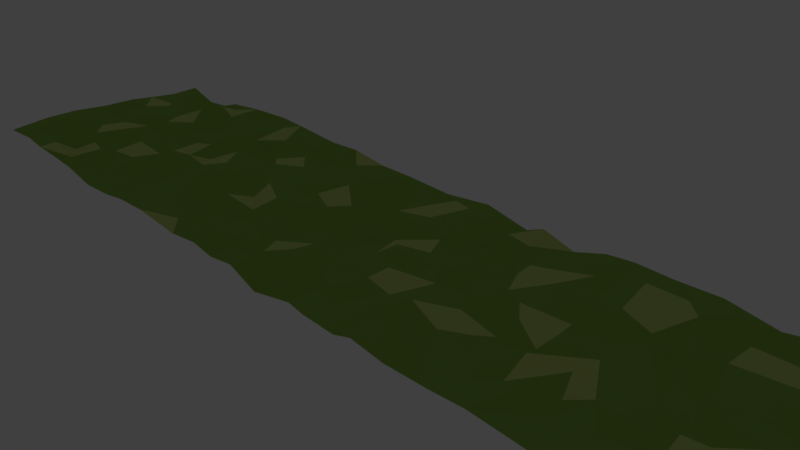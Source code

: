 # Source: normal_biome_terrain.blend  (saved by Blender 2.79.0; exported with 4.5.12 LTS)
import bpy
from mathutils import Matrix  # noqa: F401  (used for matrix-valued properties, if any)

bpy.ops.wm.read_factory_settings(use_empty=True)
scene = bpy.context.scene
scene.name = 'Scene'

# ---- collections
col_collection_1 = bpy.data.collections.new('Collection 1'); scene.collection.children.link(col_collection_1)
col_collection_2 = bpy.data.collections.new('Collection 2'); scene.collection.children.link(col_collection_2)
col_collection_2.hide_render = True
col_collection_2.hide_viewport = True

# ---- materials (node trees are filled in below, after node groups)
mat_normal_grass = bpy.data.materials.new('normal grass')
mat_normal_grass.alpha_threshold = 0.0
mat_normal_grass.roughness = 0.5
mat_yellowish_grass = bpy.data.materials.new('yellowish grass')
mat_yellowish_grass.alpha_threshold = 0.0
mat_yellowish_grass.roughness = 0.5

# ---- material node trees
mat_normal_grass.use_nodes = True; mat_normal_grass.node_tree.nodes.clear()
_N = mat_normal_grass.node_tree.nodes; _L = mat_normal_grass.node_tree.links
n0 = _N.new('ShaderNodeOutputMaterial'); n0.name = 'Material Output'; n0.location = (300, 300)
n1 = _N.new('ShaderNodeBsdfDiffuse'); n1.name = 'Diffuse BSDF'; n1.location = (10, 300)
n1.inputs[0].default_value = (0.2764, 0.4672, 0.08379, 1.0)
_L.new(n1.outputs[0], n0.inputs[0])
n0.is_active_output = True
mat_yellowish_grass.use_nodes = True; mat_yellowish_grass.node_tree.nodes.clear()
_N = mat_yellowish_grass.node_tree.nodes; _L = mat_yellowish_grass.node_tree.links
n0 = _N.new('ShaderNodeOutputMaterial'); n0.name = 'Material Output'; n0.location = (300, 300)
n1 = _N.new('ShaderNodeBsdfDiffuse'); n1.name = 'Diffuse BSDF'; n1.location = (10, 300)
n1.inputs[0].default_value = (0.5483, 0.6738, 0.1918, 1.0)
_L.new(n1.outputs[0], n0.inputs[0])
n0.is_active_output = True

# ---- world
world_world = bpy.data.worlds.new('World'); scene.world = world_world
world_world.color = (0.05088, 0.05088, 0.05088)
world_world.use_sun_shadow = False
world_world.sun_shadow_jitter_overblur = 0.0
world_world.cycles.sampling_method = 'MANUAL'

# ---- cameras
cam_camera_001 = bpy.data.cameras.new('Camera.001')
cam_camera_001.clip_end = 100.0
cam_camera_001.lens = 35.0
cam_camera_001.sensor_width = 32.0
cam_camera_001.sensor_height = 18.0
cam_camera_001.ortho_scale = 7.314
cam_camera_001.dof.focus_distance = 0.0
cam_camera = bpy.data.cameras.new('Camera')
cam_camera.clip_end = 100.0
cam_camera.lens = 35.0
cam_camera.sensor_width = 32.0
cam_camera.sensor_height = 18.0
cam_camera.ortho_scale = 7.314
cam_camera.dof.focus_distance = 0.0

# ---- lights
light_lamp_001 = bpy.data.lights.new('Lamp.001', 'POINT')
light_lamp_001.transmission_factor = 0.0
light_lamp_001.cutoff_distance = 30.0
light_lamp_001.energy = 100.0
light_lamp_001.shadow_buffer_clip_start = 1.001
light_lamp_001.shadow_soft_size = 0.1
light_lamp_001.shadow_maximum_resolution = 0.006
light_lamp_001.use_absolute_resolution = True
light_lamp = bpy.data.lights.new('Lamp', 'POINT')
light_lamp.transmission_factor = 0.0
light_lamp.cutoff_distance = 30.0
light_lamp.energy = 100.0
light_lamp.shadow_buffer_clip_start = 1.001
light_lamp.shadow_soft_size = 0.1
light_lamp.shadow_maximum_resolution = 0.006
light_lamp.use_absolute_resolution = True

# ---- meshes
me_plane = bpy.data.meshes.new('Plane')
me_plane.from_pydata([(1.75, -3.312, 0.3126), (-1.146, 6.999, 0.3194), (1.752, 2.836, 0.2689), (-1.75, 3.255, 0.241), (1.749, 3.129, 0.2889), (0.4803, 6.999, 0.2709), (-0.07662, 3.113, 0.3523), (-0.2209, -0.3876, 0.2524), (-0.03967, -4.673, 0.2435), (1.267, -2.569, 0.2456), (1.093, 2.738, 0.229), (-1.571, 3.087, 0.249), (1.748, 7.004, 0.2189), (1.752, 6.017, 0.1048), (-0.8417, 5.788, 0.3001), (-0.9234, 0.3596, 0.2682), (0.4538, 0.009224, 0.1941), (-0.3164, -1.503, 0.3259), (1.185, -1.349, 0.1814), (0.3694, 6.358, 0.3321), (0.2412, 3.296, 0.3904), (-1.473, 6.692, 0.2823), (-1.26, 6.501, 0.3546), (-0.5031, -4.734, 0.2253), (-1.15, -4.282, 0.3132), (-1.469, -0.1077, 0.1272), (1.28, 5.038, 0.2508), (-0.3614, 1.308, 0.2091), (-0.2264, 4.726, 0.3292), (0.8739, 3.711, 0.2929), (-1.347, 6.217, 0.2945), (-1.222, 2.853, 0.294), (0.7442, 2.998, 0.2203), (1.303, -1.805, 0.2246), (1.753, 0.2876, 0.2013), (-1.754, 1.824, 0.2291), (0.6793, -1.886, 0.2208), (-1.356, 1.866, 0.2373), (-1.376, -1.739, 0.4097), (1.751, 2.279, 0.2997), (0.191, 0.7288, 0.2085), (-0.055, 1.373, 0.279), (1.749, -1.158, 0.1593), (1.749, 4.168, 0.3471), (1.75, 1.047, 0.2269), (1.751, -2.387, 0.2836), (1.751, -5.113, 0.3152), (-0.9181, 0.05514, 0.2268), (1.751, 5.635, 0.2254), (-0.3523, 2.042, 0.2308), (-0.1946, 0.5257, 0.1819), (0.4279, 4.71, 0.268), (0.4192, -2.585, 0.2768), (1.512, -4.222, 0.3551), (-0.3619, 0.8986, 0.1503), (-0.8905, 4.493, 0.2647), (-0.1265, -0.8281, 0.2422), (-0.7714, -2.48, 0.3063), (-1.752, -2.185, 0.2816), (-1.75, -3.292, 0.35), (-0.8505, -1.666, 0.4056), (-1.531, -6.717, 0.4007), (-1.752, 0.4963, 0.3088), (-0.6075, 0.8921, 0.1815), (-1.534, 2.731, 0.3105), (1.206, 2.24, 0.2442), (0.4099, -3.485, 0.2431), (1.584, 2.546, 0.3112), (-0.949, 6.703, 0.34), (-1.237, -4.89, 0.277), (-1.563, -5.195, 0.2332), (1.258, -3.895, 0.2936), (1.279, -2.913, 0.3455), (-1.151, 1.417, 0.2547), (-1.177, 0.6326, 0.2269), (0.1714, 5.991, 0.3424), (1.498, 1.981, 0.2026), (-0.7914, 1.865, 0.1648), (-1.357, 2.263, 0.3298), (-0.4126, 0.08046, 0.2316), (-1.75, 3.67, 0.1696), (0.9638, 5.262, 0.2238), (1.063, 1.409, 0.2458), (0.815, 1.351, 0.284), (1.054, -0.7361, 0.2267), (1.751, -3.928, 0.3313), (0.5994, -5.65, 0.2624), (-0.765, -6.228, 0.248), (0.7154, 1.934, 0.318), (-0.2074, 5.252, 0.4001), (1.532, -0.07865, 0.2887), (-1.754, 5.397, 0.2546), (0.7242, 4.32, 0.3182), (1.75, 6.465, 0.06523), (-0.6569, 7.0, 0.3296), (1.751, -4.597, 0.217), (0.2816, -3.934, 0.3156), (1.13, 5.811, 0.1999), (0.4911, 3.466, 0.3643), (-0.6354, 3.952, 0.2253), (0.9085, 3.979, 0.3511), (-1.508, -5.621, 0.2761), (-0.7286, -5.315, 0.2477), (1.752, -5.406, 0.2077), (1.749, 1.651, 0.2262), (0.7658, 5.717, 0.3046), (1.748, 4.951, 0.3025), (0.136, 1.006, 0.2821), (1.75, -1.418, 0.2714), (1.283, 7.002, 0.2031), (1.751, -6.604, 0.3006), (1.751, 3.688, 0.3243), (-0.1296, -2.579, 0.262), (-0.6121, 2.286, 0.2831), (1.221, 1.027, 0.1915), (1.426, 6.674, 0.2031), (1.445, -0.4015, 0.3128), (-0.3364, -4.024, 0.298), (-0.7592, -3.998, 0.329), (1.478, -5.635, 0.2362), (0.2294, -2.115, 0.2812), (0.2471, -2.991, 0.2225), (-1.114, -3.073, 0.3149), (-1.297, -0.6683, 0.3047), (-1.75, -0.6404, 0.2911), (0.2774, -6.798, 0.3519), (-1.749, -4.706, 0.2338), (-1.533, 4.979, 0.1931), (-1.754, 4.271, 0.1311), (-0.2996, 5.801, 0.3455), (0.673, 0.957, 0.1695), (-1.445, 0.4657, 0.3207), (-0.8849, 0.7848, 0.2079), (-0.6513, 2.599, 0.2548), (0.2917, 2.136, 0.3516), (0.3679, -4.612, 0.3025), (0.6923, 6.723, 0.3437), (1.542, 4.109, 0.3397), (-1.469, -4.57, 0.3091), (-0.4652, -0.8743, 0.3329), (0.01466, -5.515, 0.3133), (0.8181, -2.897, 0.2842), (-1.027, -2.681, 0.3307), (-1.751, 4.85, 0.2246), (1.353, 1.645, 0.2352), (-1.192, -3.262, 0.3612), (0.8506, 6.299, 0.2777), (1.554, -5.091, 0.3059), (1.264, 6.039, 0.1555), (0.5046, 2.694, 0.2922), (0.3739, 1.508, 0.2361), (-0.5174, 4.91, 0.3064), (1.113, 6.296, 0.2457), (-0.8234, 3.594, 0.2321), (1.75, -2.772, 0.3246), (0.1745, 4.515, 0.3683), (0.7165, -3.674, 0.227), (1.162, -4.201, 0.2417), (1.752, -0.4711, 0.2932), (1.533, 5.274, 0.26), (-0.9793, -4.463, 0.2374), (0.3234, 6.764, 0.3676), (-1.032, 2.29, 0.2732), (-0.5846, 0.3909, 0.2084), (-1.051, -6.536, 0.3286), (-0.388, 6.588, 0.3692), (0.9563, -0.1477, 0.2528), (1.257, 3.059, 0.2587), (-0.1932, -2.228, 0.2407), (0.09193, -2.395, 0.2969), (-0.6862, -3.12, 0.367), (-1.241, -0.9281, 0.2657), (-0.8464, -0.9419, 0.3786), (-1.75, -6.253, 0.3024), (0.09456, 5.129, 0.2921), (-0.3279, 3.737, 0.3617), (0.137, 1.737, 0.2979), (0.1537, 2.601, 0.3701), (1.084, 1.872, 0.272), (0.7793, 2.356, 0.2694), (0.2559, 5.4, 0.3203), (1.395, 5.473, 0.2962), (0.6496, -0.9665, 0.1983), (1.34, 0.4252, 0.2125), (0.5363, 5.072, 0.3218), (-1.315, -3.592, 0.2995), (-1.123, -5.881, 0.1699), (0.5477, -6.413, 0.238), (1.748, -1.918, 0.1319), (-0.5623, 1.759, 0.2035), (-0.1207, 6.75, 0.2806), (1.248, -5.447, 0.3045), (0.2729, -1.773, 0.239), (-1.046, -2.243, 0.3889), (-1.211, -2.019, 0.3), (-1.44, -2.937, 0.3327), (-0.04258, -1.245, 0.2787), (0.288, -5.506, 0.226), (-0.2698, -6.203, 0.2915), (-0.2953, -4.385, 0.264), (0.6772, 4.845, 0.3537), (0.1971, 3.982, 0.3304), (-1.189, 3.643, 0.2028), (0.4135, -1.35, 0.2169), (0.2436, -0.2442, 0.2068), (0.08172, -0.442, 0.2779), (0.6465, -0.6381, 0.2153), (0.7508, -4.514, 0.2638), (0.1653, -5.114, 0.2745), (-0.1076, -5.018, 0.2887), (0.4877, 5.546, 0.3105), (0.6623, 6.116, 0.325), (0.3638, 2.974, 0.3568), (-1.522, 2.072, 0.2839), (-1.752, 2.673, 0.277), (-0.976, 2.746, 0.3208), (-1.75, 0.9339, 0.2389), (-1.749, 1.316, 0.2911), (-1.049, 0.9117, 0.2608), (1.369, 0.1879, 0.1962), (0.09136, 0.1091, 0.05845), (-1.078, 6.066, 0.2588), (-1.023, 5.311, 0.2025), (-1.753, 5.897, 0.2652), (-1.406, 4.396, 0.1988), (0.2015, 3.704, 0.2714), (0.5862, 3.959, 0.3734), (-0.9165, -4.801, 0.2491), (-1.75, -6.51, 0.3995), (-1.755, -5.282, 0.226), (1.055, -6.642, 0.309), (0.6547, -6.784, 0.2949), (0.2647, -5.922, 0.3113), (-0.9243, -1.395, 0.3795), (-1.75, -1.411, 0.2418), (-1.468, -1.375, 0.2922), (-1.75, 0.02939, 0.1368), (-1.751, -0.8985, 0.2521), (-1.749, -2.792, 0.3051), (-1.753, -1.692, 0.3373), (0.7764, -3.255, 0.3189), (-0.067, -3.068, 0.2878), (1.021, -5.811, 0.2959), (1.034, 4.852, 0.2469), (0.8961, 4.575, 0.2875), (-0.9049, 5.028, 0.2162), (-0.788, 6.277, 0.3661), (1.008, 0.7932, 0.1369), (1.586, 1.176, 0.2661), (-0.7688, 1.295, 0.2127), (-0.2031, 2.821, 0.3508), (0.8077, -4.048, 0.3342), (0.8843, -0.3749, 0.2358), (1.329, 4.582, 0.2899), (1.093, -2.146, 0.2161), (1.37, -3.17, 0.3628), (-0.4437, -3.059, 0.2648), (-0.9883, -0.3361, 0.3212), (-1.296, -3.921, 0.3617), (-0.4833, 4.406, 0.234), (-1.49, 5.374, 0.1745), (0.1461, -3.462, 0.2828), (0.2832, -4.458, 0.2326), (1.384, -1.474, 0.1804), (0.6484, -0.2598, 0.2762), (1.518, -4.519, 0.2816), (1.292, -6.016, 0.2117), (0.6297, -2.69, 0.3033), (-0.467, -0.1657, 0.2718), (1.247, 3.447, 0.2677), (1.496, -3.653, 0.286), (-0.2033, 1.689, 0.2916), (-1.146, -5.224, 0.1971), (1.567, 0.7025, 0.2157), (-1.064, 1.833, 0.2666), (0.6264, -4.999, 0.253), (0.9967, 5.551, 0.322), (-0.02587, 2.097, 0.3313), (-1.189, 0.1254, 0.2056), (-1.471, 1.53, 0.2306), (-1.272, 5.685, 0.1552), (-1.752, 7.001, 0.2507), (-0.1111, 3.539, 0.2895), (-1.204, 4.88, 0.179), (1.44, 3.729, 0.3567), (-0.4566, -5.004, 0.2168), (-0.2641, -6.631, 0.2781), (-1.413, -6.381, 0.3941), (0.9789, -6.257, 0.2733), (0.78, -2.313, 0.222), (0.9806, -1.831, 0.1983), (-0.7171, -0.5444, 0.296), (-0.5782, -3.607, 0.3476), (-0.985, 3.283, 0.2906), (-0.7799, 2.99, 0.335), (1.329, -0.7838, 0.2838), (0.9652, 3.436, 0.325), (-0.1015, 2.503, 0.4121), (1.584, 4.534, 0.2672), (-0.548, -4.302, 0.3042), (0.8711, -5.263, 0.2556), (1.089, -3.461, 0.2684), (-0.2339, -3.676, 0.3502), (0.6199, -6.204, 0.2653), (-0.1392, -5.845, 0.3583), (0.0771, -6.213, 0.2836), (1.433, -6.773, 0.3247), (-1.753, -5.896, 0.3249), (-1.75, -4.062, 0.3243), (0.09142, 4.221, 0.3091), (1.143, 4.058, 0.3564), (-0.9134, 4.102, 0.195), (-1.75, 6.293, 0.3057), (-0.9743, 5.603, 0.2185), (0.37, 0.4432, 0.1181), (-0.07282, 7.002, 0.2885), (0.3503, -4.168, 0.2477), (0.07177, -1.485, 0.2162), (1.023, -1.037, 0.1135), (1.456, -1.094, 0.1807), (1.253, -4.509, 0.2228), (-1.386, 1.135, 0.2133), (0.4777, 0.9032, 0.22), (0.4236, 1.777, 0.32), (-0.9262, -3.752, 0.2744), (-0.5359, -6.516, 0.2237), (-0.8181, -5.767, 0.2029), (1.385, -6.316, 0.2829), (-0.5456, -2.612, 0.2434), (-0.2905, -5.384, 0.3351), (-0.5041, 5.284, 0.2773), (-0.2222, -1.874, 0.2984), (-0.2957, 4.266, 0.2754), (0.824, 0.3209, 0.2339), (0.6692, -1.553, 0.2569), (0.2337, -0.8699, 0.2698), (1.253, -5.12, 0.2291), (0.03854, 5.667, 0.2865), (-0.1572, 6.277, 0.32), (-1.497, 5.901, 0.2788), (-1.068, 4.646, 0.2349), (-0.8321, -6.814, 0.2914), (-1.469, -0.9791, 0.2854), (-1.557, -2.195, 0.2653), (-0.5076, -2.072, 0.316), (-0.4393, 3.176, 0.4037), (-0.5894, -5.771, 0.1941), (1.753, -5.725, 0.2675), (-1.465, -2.481, 0.3154), (-1.388, -6.124, 0.3123), (-1.378, 3.948, 0.2197), (-0.6408, 5.978, 0.3324), (0.939, 6.993, 0.2355), (-1.146, -7.001, 0.3194), (0.4803, -7.001, 0.2709), (1.748, -6.996, 0.2189), (-0.6569, -7.0, 0.3296), (1.283, -6.998, 0.2031), (-1.752, -6.999, 0.2507), (-0.07282, -6.998, 0.2885), (0.939, -7.007, 0.2355), (1.75, -3.312, -0.3387), (1.752, 2.836, -0.3823), (1.749, 3.129, -0.3624), (1.748, 7.004, -0.4324), (1.752, 6.017, -0.5465), (1.753, 0.2876, -0.45), (1.751, 2.279, -0.3516), (1.749, -1.158, -0.492), (1.749, 4.168, -0.3042), (1.75, 1.047, -0.4243), (1.751, -2.387, -0.3677), (1.751, -5.113, -0.3361), (1.751, 5.635, -0.4259), (1.751, -3.928, -0.3199), (1.75, 6.465, -0.5861), (1.751, -4.597, -0.4343), (1.752, -5.406, -0.4436), (1.749, 1.651, -0.4251), (1.748, 4.951, -0.3488), (1.75, -1.418, -0.3798), (1.751, -6.604, -0.3507), (1.751, 3.688, -0.327), (1.75, -2.772, -0.3267), (1.752, -0.4711, -0.358), (1.748, -1.918, -0.5194), (1.753, -5.725, -0.3838), (1.748, -6.996, -0.4324)], [], [(141, 9, 267), (75, 19, 129), (55, 245, 340), (266, 119, 191), (102, 329, 285), (345, 175, 153), (152, 115, 352), (294, 345, 293), (52, 267, 289), (139, 172, 233), (87, 326, 186), (164, 325, 87), (102, 227, 272), (285, 8, 23), (29, 226, 98), (127, 283, 260), (323, 88, 134), (144, 76, 178), (156, 240, 66), (41, 271, 27), (190, 315, 94), (344, 168, 331), (186, 70, 101), (243, 81, 200), (100, 92, 226), (15, 132, 74), (277, 297, 49), (32, 20, 212), (13, 148, 97), (36, 290, 18), (192, 334, 203), (316, 156, 96), (97, 148, 152), (276, 210, 184), (19, 315, 190), (76, 39, 65), (162, 133, 215), (37, 274, 78), (79, 50, 163), (264, 333, 16), (222, 14, 313), (260, 91, 127), (175, 332, 99), (202, 311, 350), (269, 284, 29), (269, 29, 296), (92, 244, 51), (307, 101, 229), (125, 187, 305), (233, 342, 235), (235, 237, 234), (38, 60, 235), (292, 302, 170), (59, 195, 238), (324, 145, 185), (343, 239, 58), (66, 241, 261), (56, 205, 7), (100, 253, 244), (19, 338, 129), (293, 345, 153), (148, 115, 152), (244, 253, 243), (199, 316, 96), (57, 328, 344), (267, 52, 121), (145, 195, 59), (231, 187, 125), (187, 303, 305), (244, 200, 51), (282, 225, 201), (99, 332, 259), (246, 68, 221), (218, 249, 73), (74, 218, 321), (105, 146, 211), (296, 29, 32), (323, 82, 88), (300, 275, 86), (115, 12, 109), (158, 34, 90), (4, 111, 269), (28, 174, 89), (140, 209, 329), (204, 79, 268), (36, 334, 192), (241, 112, 256), (257, 47, 278), (196, 335, 56), (266, 327, 110), (82, 323, 83), (40, 107, 50), (136, 352, 5), (206, 204, 335), (204, 205, 335), (181, 276, 81), (134, 149, 177), (277, 49, 271), (77, 162, 274), (31, 11, 64), (220, 40, 50), (236, 131, 62), (16, 314, 220), (339, 30, 312), (1, 281, 21), (30, 221, 22), (350, 224, 128), (306, 110, 327), (140, 197, 208), (242, 86, 303), (256, 328, 170), (302, 261, 241), (348, 193, 343), (266, 191, 242), (329, 102, 346), (199, 96, 117), (82, 144, 178), (27, 249, 63), (107, 41, 54), (53, 85, 71), (42, 158, 319), (319, 295, 318), (116, 166, 252), (265, 95, 53), (157, 71, 251), (207, 157, 251), (152, 352, 136), (67, 2, 10), (167, 296, 32), (63, 249, 132), (249, 189, 77), (248, 82, 114), (273, 248, 114), (129, 338, 165), (351, 246, 221), (243, 26, 81), (160, 118, 24), (288, 266, 242), (242, 191, 300), (291, 268, 257), (254, 290, 289), (289, 120, 52), (270, 0, 255), (301, 255, 240), (255, 72, 141), (238, 348, 343), (238, 343, 58), (343, 38, 239), (185, 145, 59), (292, 145, 324), (328, 57, 170), (172, 123, 171), (342, 124, 237), (124, 123, 25), (239, 38, 235), (17, 139, 233), (288, 242, 303), (86, 197, 232), (287, 349, 173), (70, 69, 229), (138, 308, 126), (140, 208, 209), (92, 51, 155), (51, 184, 174), (98, 226, 225), (143, 127, 91), (350, 128, 80), (153, 175, 99), (282, 20, 225), (153, 99, 311), (312, 21, 281), (91, 260, 223), (260, 280, 339), (330, 222, 245), (351, 221, 14), (107, 176, 41), (107, 150, 176), (16, 333, 314), (220, 314, 40), (183, 247, 333), (321, 217, 216), (217, 279, 35), (278, 236, 25), (79, 163, 15), (163, 132, 15), (64, 11, 214), (11, 3, 214), (279, 37, 35), (214, 78, 64), (213, 78, 214), (189, 271, 49), (113, 133, 162), (149, 32, 212), (179, 32, 149), (212, 20, 6), (149, 212, 177), (88, 179, 134), (134, 277, 176), (323, 134, 176), (76, 65, 178), (104, 76, 144), (338, 19, 190), (19, 161, 315), (184, 81, 276), (337, 210, 75), (26, 181, 81), (135, 207, 262), (262, 316, 199), (208, 8, 209), (262, 199, 8), (300, 207, 275), (336, 147, 320), (182, 206, 335), (318, 206, 182), (335, 205, 56), (203, 196, 317), (18, 203, 334), (36, 18, 334), (18, 182, 203), (18, 318, 182), (18, 263, 319), (275, 207, 135), (105, 211, 210), (136, 5, 161), (179, 149, 134), (113, 297, 133), (162, 31, 78), (11, 293, 202), (74, 132, 218), (73, 37, 321), (314, 322, 40), (339, 221, 30), (313, 14, 280), (68, 1, 21), (22, 68, 21), (283, 245, 222), (284, 137, 310), (51, 200, 184), (8, 199, 23), (227, 24, 69), (186, 349, 164), (186, 272, 70), (230, 303, 187), (196, 56, 17), (256, 112, 328), (122, 195, 145), (170, 142, 122), (255, 154, 72), (0, 154, 255), (240, 141, 121), (119, 147, 191), (191, 147, 336), (96, 302, 117), (253, 106, 26), (248, 144, 82), (27, 271, 189), (167, 4, 269), (71, 270, 301), (158, 90, 116), (93, 12, 115), (44, 104, 248), (120, 331, 168), (56, 139, 17), (340, 245, 283), (55, 224, 311), (201, 309, 332), (14, 221, 280), (73, 249, 274), (336, 207, 300), (156, 66, 96), (210, 337, 180), (104, 39, 76), (189, 113, 77), (37, 213, 35), (50, 63, 163), (163, 63, 132), (322, 130, 83), (89, 14, 330), (280, 221, 339), (312, 30, 21), (311, 259, 55), (226, 155, 201), (227, 299, 160), (102, 23, 227), (329, 209, 285), (69, 126, 229), (308, 258, 59), (138, 24, 308), (341, 325, 164), (230, 327, 288), (123, 257, 25), (142, 57, 193), (193, 348, 142), (240, 255, 141), (301, 240, 156), (328, 112, 168), (139, 291, 172), (56, 7, 139), (326, 346, 102), (198, 304, 346), (118, 302, 292), (246, 351, 165), (250, 294, 133), (177, 250, 297), (158, 116, 295), (212, 6, 250), (190, 94, 165), (253, 26, 243), (57, 344, 193), (145, 170, 122), (195, 142, 348), (184, 180, 174), (29, 100, 226), (100, 284, 310), (40, 322, 107), (273, 114, 247), (78, 213, 37), (20, 98, 225), (88, 65, 179), (208, 275, 135), (206, 252, 264), (247, 130, 322), (269, 111, 284), (39, 2, 67), (184, 210, 180), (305, 303, 232), (345, 250, 6), (27, 189, 249), (165, 338, 190), (245, 151, 330), (9, 45, 33), (232, 197, 140), (231, 230, 187), (272, 69, 70), (224, 340, 283), (219, 90, 34), (278, 131, 236), (65, 10, 179), (181, 48, 13), (207, 251, 316), (8, 135, 262), (162, 215, 31), (200, 81, 184), (233, 172, 171), (121, 112, 241), (248, 104, 144), (28, 89, 151), (151, 89, 330), (26, 106, 159), (289, 290, 36), (186, 326, 272), (226, 92, 155), (137, 111, 43), (83, 323, 150), (34, 44, 273), (49, 297, 113), (19, 136, 161), (147, 95, 265), (108, 42, 319), (317, 192, 203), (206, 264, 204), (207, 320, 157), (96, 66, 261), (97, 152, 146), (159, 106, 48), (159, 48, 181), (210, 211, 75), (174, 180, 337), (82, 178, 88), (271, 176, 277), (278, 74, 131), (132, 249, 218), (183, 273, 247), (89, 337, 129), (260, 222, 313), (260, 313, 280), (55, 340, 224), (102, 285, 23), (228, 287, 173), (61, 287, 228), (307, 349, 101), (304, 305, 232), (232, 140, 304), (232, 303, 86), (344, 331, 60), (328, 168, 344), (266, 110, 347), (117, 302, 118), (332, 309, 28), (295, 319, 158), (84, 295, 116), (94, 246, 165), (290, 254, 33), (66, 240, 121), (197, 275, 208), (288, 327, 266), (308, 24, 258), (285, 209, 8), (224, 283, 127), (283, 222, 260), (30, 22, 21), (89, 129, 14), (210, 276, 105), (50, 107, 54), (249, 77, 274), (137, 43, 298), (193, 344, 60), (147, 103, 46), (119, 103, 147), (7, 204, 268), (205, 204, 7), (204, 220, 79), (193, 60, 194), (326, 102, 272), (164, 87, 186), (333, 247, 322), (293, 153, 202), (297, 277, 177), (133, 297, 250), (264, 252, 166), (318, 295, 84), (290, 33, 18), (204, 264, 16), (46, 95, 147), (315, 161, 5), (189, 49, 113), (11, 202, 80), (215, 293, 31), (50, 54, 63), (79, 220, 50), (131, 74, 321), (278, 15, 74), (321, 37, 279), (176, 150, 323), (322, 150, 107), (22, 221, 68), (99, 259, 311), (282, 201, 175), (202, 350, 80), (224, 127, 143), (310, 137, 253), (284, 100, 29), (284, 111, 137), (299, 23, 199), (69, 138, 126), (349, 186, 101), (17, 317, 196), (302, 241, 256), (343, 194, 38), (120, 36, 192), (52, 120, 169), (112, 169, 168), (168, 169, 120), (300, 191, 336), (298, 106, 253), (63, 54, 27), (54, 41, 27), (250, 345, 294), (167, 2, 4), (53, 95, 85), (84, 116, 252), (157, 53, 71), (265, 53, 157), (156, 71, 301), (156, 251, 71), (148, 13, 93), (146, 152, 136), (352, 115, 109), (10, 2, 167), (10, 167, 32), (296, 167, 269), (215, 133, 294), (273, 44, 248), (83, 247, 114), (129, 165, 351), (246, 94, 68), (259, 28, 151), (332, 28, 259), (55, 259, 151), (137, 298, 253), (160, 299, 118), (87, 198, 326), (326, 198, 346), (266, 347, 119), (268, 47, 257), (9, 33, 254), (9, 154, 45), (289, 9, 254), (121, 52, 169), (331, 120, 192), (112, 121, 169), (141, 72, 9), (343, 193, 194), (238, 195, 348), (142, 170, 57), (123, 172, 257), (342, 171, 123), (342, 123, 124), (235, 60, 233), (239, 235, 234), (237, 235, 342), (331, 17, 60), (331, 317, 17), (192, 317, 331), (230, 288, 303), (307, 173, 349), (229, 101, 70), (258, 185, 59), (69, 272, 227), (227, 23, 299), (309, 155, 28), (155, 51, 28), (51, 174, 28), (225, 226, 201), (201, 155, 309), (92, 100, 244), (223, 339, 312), (260, 339, 223), (174, 337, 89), (222, 330, 14), (247, 83, 130), (150, 322, 83), (166, 333, 264), (204, 16, 220), (219, 183, 333), (218, 73, 321), (217, 321, 279), (216, 62, 131), (11, 80, 3), (213, 214, 35), (77, 113, 162), (179, 10, 32), (250, 177, 212), (134, 177, 277), (88, 178, 65), (75, 211, 19), (276, 97, 105), (105, 97, 146), (262, 207, 316), (96, 261, 302), (207, 336, 320), (318, 84, 206), (188, 108, 263), (263, 108, 319), (320, 265, 157), (147, 265, 320), (181, 13, 97), (19, 146, 136), (39, 67, 65), (98, 32, 29), (20, 32, 98), (31, 293, 11), (73, 274, 37), (183, 219, 273), (219, 34, 273), (201, 332, 175), (350, 311, 224), (227, 160, 24), (138, 69, 24), (258, 324, 185), (118, 324, 258), (325, 286, 198), (164, 349, 287), (197, 86, 275), (242, 300, 86), (233, 171, 342), (25, 257, 278), (72, 154, 9), (120, 289, 36), (45, 188, 33), (329, 304, 140), (159, 181, 26), (345, 282, 175), (6, 282, 345), (116, 90, 166), (71, 85, 270), (6, 20, 282), (119, 347, 103), (188, 263, 33), (121, 141, 267), (194, 60, 38), (195, 122, 142), (129, 337, 75), (333, 322, 314), (318, 18, 319), (33, 263, 18), (196, 203, 335), (208, 135, 8), (316, 251, 156), (211, 146, 19), (274, 162, 78), (47, 79, 15), (131, 321, 216), (47, 15, 278), (166, 219, 333), (224, 143, 128), (100, 310, 253), (258, 24, 118), (233, 60, 17), (124, 25, 236), (172, 291, 257), (302, 256, 170), (145, 292, 170), (301, 270, 255), (66, 121, 241), (9, 289, 267), (47, 268, 79), (346, 304, 329), (118, 292, 324), (299, 199, 117), (298, 43, 106), (55, 151, 245), (83, 114, 82), (148, 93, 115), (219, 166, 90), (299, 117, 118), (7, 268, 291), (291, 139, 7), (87, 325, 198), (200, 244, 243), (153, 311, 202), (14, 129, 351), (215, 294, 293), (78, 31, 64), (65, 67, 10), (181, 97, 276), (206, 84, 252), (203, 182, 335), (1, 68, 94), (198, 305, 304), (41, 176, 271), (270, 85, 0), (228, 358, 61), (61, 353, 287), (287, 353, 164), (353, 341, 164), (341, 356, 325), (356, 286, 325), (286, 359, 198), (359, 305, 198), (305, 359, 125), (354, 231, 125), (231, 360, 230), (230, 357, 327), (327, 357, 306), (306, 355, 110), (61, 358, 353), (353, 356, 341), (356, 359, 286), (354, 360, 231), (230, 360, 357), (306, 357, 355), (359, 354, 125), (106, 43, 369, 379), (39, 104, 378, 367), (46, 103, 377, 372), (108, 188, 385, 380), (34, 158, 384, 366), (0, 85, 374, 361), (85, 95, 376, 374), (93, 13, 365, 375), (158, 42, 368, 384), (2, 39, 367, 362), (4, 2, 362, 363), (95, 46, 372, 376), (110, 355, 387, 381), (42, 108, 380, 368), (43, 111, 382, 369), (188, 45, 371, 385), (44, 34, 366, 370), (154, 0, 361, 383), (13, 48, 373, 365), (45, 154, 383, 371), (12, 93, 375, 364), (347, 110, 381, 386), (103, 347, 386, 377), (48, 106, 379, 373), (111, 4, 363, 382), (104, 44, 370, 378)])
me_plane.polygons.foreach_set('material_index', [0, 0, 0, 0, 1, 0, 0, 0, 0, 1, 0, 1, 1, 0, 0, 0, 0, 0, 0, 0, 0, 0, 0, 0, 0, 1, 0, 0, 0, 0, 0, 0, 0, 1, 0, 0, 0, 0, 0, 0, 0, 0, 0, 0, 1, 0, 0, 0, 1, 0, 0, 0, 1, 0, 0, 0, 0, 0, 0, 0, 0, 0, 0, 0, 1, 0, 0, 1, 1, 0, 0, 0, 0, 0, 0, 0, 0, 0, 0, 0, 0, 0, 0, 0, 0, 0, 1, 0, 0, 1, 0, 0, 0, 1, 1, 0, 0, 1, 0, 0, 0, 0, 0, 0, 0, 0, 0, 0, 0, 0, 0, 0, 0, 0, 1, 0, 0, 0, 0, 0, 0, 0, 0, 0, 0, 0, 0, 0, 0, 0, 0, 0, 0, 0, 0, 0, 0, 0, 0, 0, 1, 0, 0, 1, 0, 0, 0, 0, 0, 0, 0, 0, 0, 0, 0, 1, 0, 0, 0, 0, 0, 0, 0, 0, 0, 0, 0, 0, 0, 0, 0, 0, 1, 0, 0, 0, 0, 0, 0, 0, 0, 0, 0, 0, 1, 0, 0, 0, 0, 0, 1, 0, 0, 1, 0, 0, 0, 0, 0, 0, 0, 0, 0, 0, 0, 0, 0, 0, 0, 0, 0, 0, 0, 0, 0, 0, 0, 0, 0, 0, 0, 0, 0, 0, 0, 0, 0, 0, 0, 0, 0, 0, 0, 0, 0, 0, 0, 0, 0, 0, 1, 0, 1, 0, 0, 0, 0, 0, 0, 0, 0, 0, 0, 0, 0, 0, 0, 1, 0, 0, 0, 0, 0, 0, 0, 1, 0, 0, 1, 0, 0, 1, 0, 0, 0, 0, 0, 0, 0, 0, 0, 0, 0, 1, 0, 0, 0, 0, 1, 0, 0, 0, 0, 0, 1, 0, 0, 0, 1, 0, 1, 0, 0, 0, 0, 0, 0, 0, 1, 0, 0, 0, 0, 0, 0, 0, 0, 0, 0, 0, 0, 0, 1, 0, 1, 0, 0, 0, 0, 0, 0, 0, 1, 0, 0, 0, 0, 0, 0, 0, 0, 0, 0, 0, 1, 0, 0, 0, 1, 1, 0, 0, 0, 0, 0, 0, 0, 0, 0, 0, 0, 0, 0, 0, 0, 0, 0, 0, 0, 0, 0, 0, 0, 0, 1, 1, 0, 1, 0, 0, 0, 0, 0, 0, 0, 0, 1, 0, 0, 0, 0, 0, 0, 0, 0, 1, 0, 0, 0, 0, 0, 1, 0, 0, 0, 0, 1, 0, 0, 0, 1, 0, 0, 1, 1, 0, 0, 0, 0, 0, 0, 0, 0, 0, 0, 1, 0, 0, 0, 0, 0, 0, 0, 0, 1, 0, 0, 0, 0, 0, 0, 0, 0, 0, 0, 0, 0, 0, 0, 0, 0, 0, 0, 0, 0, 0, 0, 0, 0, 0, 0, 0, 0, 1, 0, 0, 0, 0, 0, 0, 0, 0, 0, 0, 0, 0, 0, 0, 1, 0, 0, 0, 0, 1, 0, 0, 0, 1, 0, 0, 1, 0, 0, 0, 0, 0, 0, 0, 0, 0, 0, 0, 0, 0, 0, 0, 0, 0, 0, 0, 0, 0, 0, 0, 0, 0, 0, 1, 0, 0, 0, 1, 0, 0, 0, 0, 0, 0, 0, 1, 0, 1, 0, 0, 0, 0, 0, 0, 0, 0, 1, 0, 1, 1, 0, 0, 0, 1, 0, 0, 0, 0, 0, 0, 0, 1, 0, 0, 0, 0, 0, 0, 1, 0, 0, 0, 0, 0, 1, 0, 0, 1, 1, 1, 1, 0, 1, 0, 0, 0, 0, 0, 0, 0, 0, 0, 0, 0, 0, 1, 0, 0, 0, 0, 1, 0, 0, 0, 0, 0, 0, 0, 1, 1, 0, 0, 0, 0, 1, 0, 0, 1, 0, 0, 1, 0, 0, 0, 0, 0, 0, 1, 0, 0, 0, 0, 0, 0, 0, 0, 0, 0, 0, 0, 0, 0, 0, 0, 0, 0, 0, 0, 0, 0, 0, 0, 0, 0, 0, 0, 0, 0, 0, 0, 1, 0, 1, 0, 0, 0, 0, 0, 0, 0, 0, 0, 0, 0, 0, 0, 0, 0, 0, 0, 0, 0, 0, 0, 0])
me_plane.materials.append(mat_normal_grass)
me_plane.materials.append(mat_yellowish_grass)
me_plane.use_remesh_preserve_volume = False
me_plane.use_remesh_preserve_attributes = False
me_plane.use_mirror_vertex_groups = False
me_plane.update()

# ---- objects
ob_plane = bpy.data.objects.new('Plane', me_plane)
ob_camera_001 = bpy.data.objects.new('Camera.001', cam_camera_001)
ob_lamp_001 = bpy.data.objects.new('Lamp.001', light_lamp_001)
ob_lamp = bpy.data.objects.new('Lamp', light_lamp)
ob_camera = bpy.data.objects.new('Camera', cam_camera)

# ---- transforms, parenting, visibility, modifiers, constraints
ob_plane.location = (0.0, 0.0, 0.0)
ob_plane.rotation_euler = (0.0, -0.0, 1.571)
ob_plane.lineart.crease_threshold = 0.0
ob_camera_001.location = (7.481, 7.492, 5.344)
ob_camera_001.rotation_euler = (1.109, 0.0, 0.8149)
ob_camera_001.lock_rotations_4d = False
ob_camera_001.empty_display_type = 'ARROWS'
ob_camera_001.color = (0.0, 0.0, 0.0, 0.0)
ob_camera_001.display_type = 'WIRE'
ob_camera_001.lineart.crease_threshold = 0.0
ob_lamp_001.location = (4.076, 15.01, 5.904)
ob_lamp_001.rotation_euler = (0.6503, 0.05522, 1.866)
ob_lamp_001.lock_rotations_4d = False
ob_lamp_001.empty_display_type = 'ARROWS'
ob_lamp_001.color = (0.0, 0.0, 0.0, 0.0)
ob_lamp_001.lineart.crease_threshold = 0.0
ob_lamp.location = (4.076, 1.005, 5.904)
ob_lamp.rotation_euler = (0.6503, 0.05522, 1.866)
ob_lamp.lock_rotations_4d = False
ob_lamp.empty_display_type = 'ARROWS'
ob_lamp.color = (0.0, 0.0, 0.0, 0.0)
ob_lamp.lineart.crease_threshold = 0.0
ob_camera.location = (7.481, -6.508, 5.344)
ob_camera.rotation_euler = (1.109, 0.0, 0.8149)
ob_camera.lock_rotations_4d = False
ob_camera.empty_display_type = 'ARROWS'
ob_camera.color = (0.0, 0.0, 0.0, 0.0)
ob_camera.display_type = 'WIRE'
ob_camera.lineart.crease_threshold = 0.0

# ---- collection membership
col_collection_1.objects.link(ob_plane)
col_collection_2.objects.link(ob_camera_001)
col_collection_2.objects.link(ob_lamp_001)
col_collection_2.objects.link(ob_lamp)
col_collection_2.objects.link(ob_camera)

# ---- scene / render settings (as saved in the file)
scene.camera = ob_camera
scene.frame_start = 1; scene.frame_end = 250; scene.frame_set(1)
scene.render.engine = 'CYCLES'
scene.render.resolution_percentage = 50
scene.render.dither_intensity = 0.0
scene.cycles.use_denoising = False
scene.cycles.samples = 128
scene.cycles.sampling_pattern = 'TABULATED_SOBOL'
scene.cycles.use_adaptive_sampling = False
scene.cycles.use_light_tree = False
scene.cycles.blur_glossy = 0.0
scene.cycles.sample_clamp_indirect = 0.0
scene.view_settings.view_transform = 'Standard'
bpy.context.view_layer.update()
